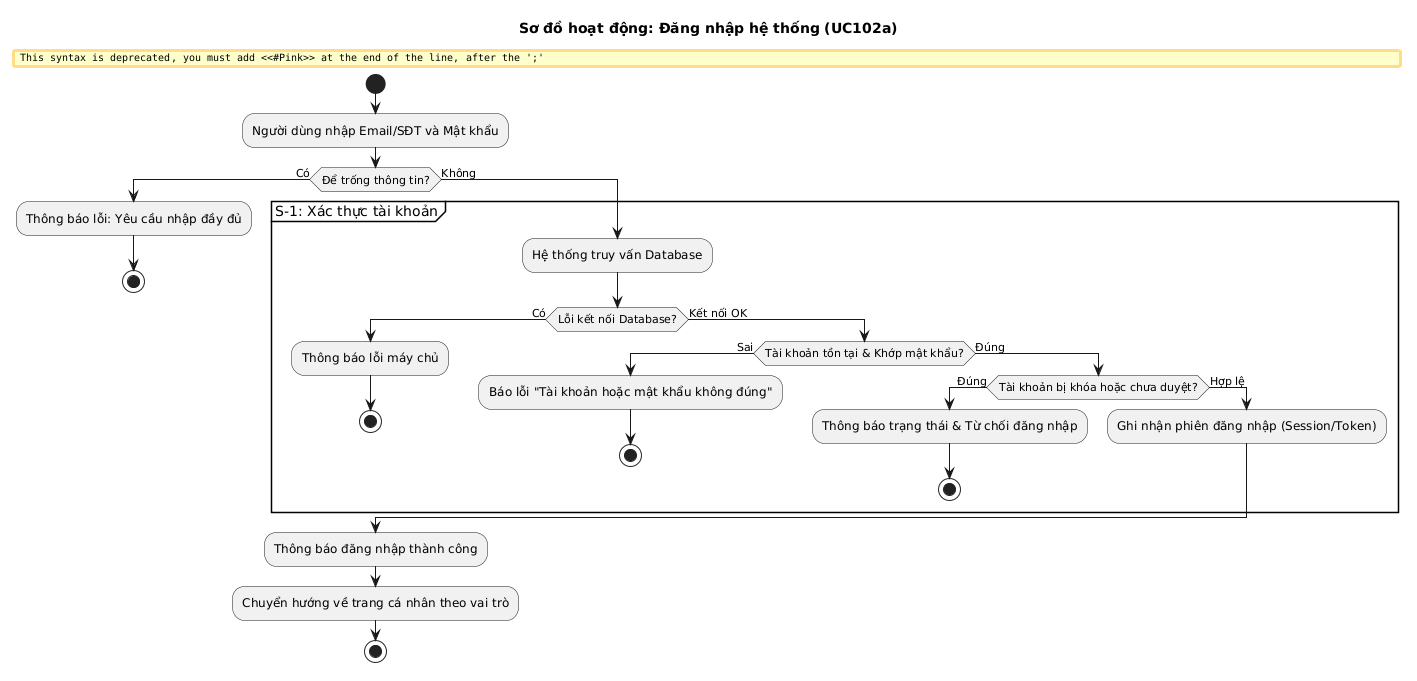

The diagram above was rendered by PlantUML. Its source (embedded in the PNG):
@startuml
title Sơ đồ hoạt động: Đăng nhập hệ thống (UC102a)
skinparam shadowing false
skinparam ConditionEndStyle hline

start

:Người dùng nhập Email/SĐT và Mật khẩu;

if (Để trống thông tin?) then (Có)
  #Pink:Thông báo lỗi: Yêu cầu nhập đầy đủ;
  stop
else (Không)
  partition "S-1: Xác thực tài khoản" {
    :Hệ thống truy vấn Database;
    
    if (Lỗi kết nối Database?) then (Có)
      #Pink:Thông báo lỗi máy chủ;
      stop
    else (Kết nối OK)
      if (Tài khoản tồn tại & Khớp mật khẩu?) then (Sai)
        #Pink:Báo lỗi "Tài khoản hoặc mật khẩu không đúng";
        stop
      else (Đúng)
        if (Tài khoản bị khóa hoặc chưa duyệt?) then (Đúng)
          #Pink:Thông báo trạng thái & Từ chối đăng nhập;
          stop
        else (Hợp lệ)
          :Ghi nhận phiên đăng nhập (Session/Token);
        endif
      endif
    endif
  }
endif

:Thông báo đăng nhập thành công;
:Chuyển hướng về trang cá nhân theo vai trò;

stop
@enduml